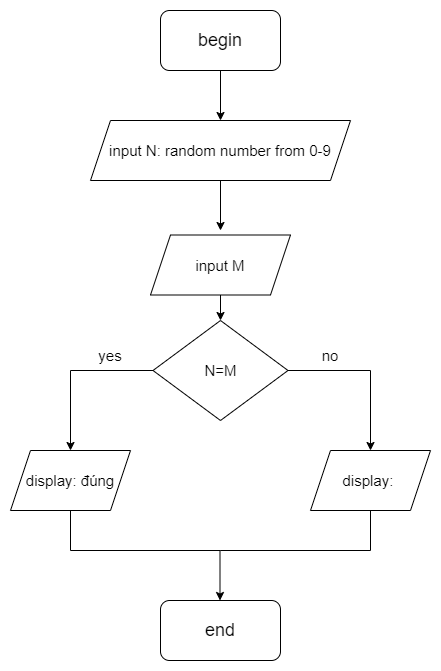

The diagram above was exported from draw.io. Its source (the exported page's mxGraphModel, read from the mxfile embedded in the PNG):
<mxGraphModel dx="1038" dy="641" grid="1" gridSize="10" guides="1" tooltips="1" connect="1" arrows="1" fold="1" page="1" pageScale="1" pageWidth="827" pageHeight="1169" math="0" shadow="0">
  <root>
    <mxCell id="WIyWlLk6GJQsqaUBKTNV-0" />
    <mxCell id="WIyWlLk6GJQsqaUBKTNV-1" parent="WIyWlLk6GJQsqaUBKTNV-0" />
    <mxCell id="cZPMS5Y2hFta3qkvJhyp-0" value="&lt;font style=&quot;font-size: 18px;&quot;&gt;begin&lt;/font&gt;" style="rounded=1;whiteSpace=wrap;html=1;" vertex="1" parent="WIyWlLk6GJQsqaUBKTNV-1">
      <mxGeometry x="350" y="300" width="120" height="60" as="geometry" />
    </mxCell>
    <mxCell id="cZPMS5Y2hFta3qkvJhyp-1" value="" style="endArrow=classic;html=1;rounded=0;fontSize=18;exitX=0.5;exitY=1;exitDx=0;exitDy=0;" edge="1" parent="WIyWlLk6GJQsqaUBKTNV-1" source="cZPMS5Y2hFta3qkvJhyp-0">
      <mxGeometry width="50" height="50" relative="1" as="geometry">
        <mxPoint x="390" y="580" as="sourcePoint" />
        <mxPoint x="410" y="410" as="targetPoint" />
      </mxGeometry>
    </mxCell>
    <mxCell id="cZPMS5Y2hFta3qkvJhyp-2" value="&lt;font style=&quot;font-size: 15px;&quot;&gt;input N: random number from 0-9&lt;/font&gt;" style="shape=parallelogram;perimeter=parallelogramPerimeter;whiteSpace=wrap;html=1;fixedSize=1;fontSize=18;" vertex="1" parent="WIyWlLk6GJQsqaUBKTNV-1">
      <mxGeometry x="280" y="410" width="260" height="60" as="geometry" />
    </mxCell>
    <mxCell id="cZPMS5Y2hFta3qkvJhyp-3" value="" style="endArrow=classic;html=1;rounded=0;fontSize=18;exitX=0.5;exitY=1;exitDx=0;exitDy=0;" edge="1" parent="WIyWlLk6GJQsqaUBKTNV-1">
      <mxGeometry width="50" height="50" relative="1" as="geometry">
        <mxPoint x="410" y="470" as="sourcePoint" />
        <mxPoint x="410" y="520" as="targetPoint" />
      </mxGeometry>
    </mxCell>
    <mxCell id="cZPMS5Y2hFta3qkvJhyp-4" value="&lt;font style=&quot;font-size: 15px;&quot;&gt;input M&lt;/font&gt;" style="shape=parallelogram;perimeter=parallelogramPerimeter;whiteSpace=wrap;html=1;fixedSize=1;fontSize=18;" vertex="1" parent="WIyWlLk6GJQsqaUBKTNV-1">
      <mxGeometry x="340" y="524.5" width="140" height="60" as="geometry" />
    </mxCell>
    <mxCell id="cZPMS5Y2hFta3qkvJhyp-5" value="" style="endArrow=classic;html=1;rounded=0;fontSize=15;exitX=0.5;exitY=1;exitDx=0;exitDy=0;" edge="1" parent="WIyWlLk6GJQsqaUBKTNV-1" source="cZPMS5Y2hFta3qkvJhyp-4">
      <mxGeometry width="50" height="50" relative="1" as="geometry">
        <mxPoint x="390" y="570" as="sourcePoint" />
        <mxPoint x="410" y="610" as="targetPoint" />
      </mxGeometry>
    </mxCell>
    <mxCell id="cZPMS5Y2hFta3qkvJhyp-6" value="N=M" style="rhombus;whiteSpace=wrap;html=1;fontSize=15;" vertex="1" parent="WIyWlLk6GJQsqaUBKTNV-1">
      <mxGeometry x="342.5" y="610" width="135" height="100" as="geometry" />
    </mxCell>
    <mxCell id="cZPMS5Y2hFta3qkvJhyp-12" value="" style="endArrow=classic;html=1;rounded=0;fontSize=15;exitX=0;exitY=0.5;exitDx=0;exitDy=0;" edge="1" parent="WIyWlLk6GJQsqaUBKTNV-1" source="cZPMS5Y2hFta3qkvJhyp-6">
      <mxGeometry width="50" height="50" relative="1" as="geometry">
        <mxPoint x="390" y="680" as="sourcePoint" />
        <mxPoint x="260" y="740" as="targetPoint" />
        <Array as="points">
          <mxPoint x="260" y="660" />
        </Array>
      </mxGeometry>
    </mxCell>
    <mxCell id="cZPMS5Y2hFta3qkvJhyp-13" value="" style="endArrow=classic;html=1;rounded=0;fontSize=15;exitX=1;exitY=0.5;exitDx=0;exitDy=0;" edge="1" parent="WIyWlLk6GJQsqaUBKTNV-1" source="cZPMS5Y2hFta3qkvJhyp-6">
      <mxGeometry width="50" height="50" relative="1" as="geometry">
        <mxPoint x="612.5" y="660" as="sourcePoint" />
        <mxPoint x="560" y="740" as="targetPoint" />
        <Array as="points">
          <mxPoint x="560" y="660" />
        </Array>
      </mxGeometry>
    </mxCell>
    <mxCell id="cZPMS5Y2hFta3qkvJhyp-14" value="display: đúng" style="shape=parallelogram;perimeter=parallelogramPerimeter;whiteSpace=wrap;html=1;fixedSize=1;fontSize=15;" vertex="1" parent="WIyWlLk6GJQsqaUBKTNV-1">
      <mxGeometry x="200" y="740" width="120" height="60" as="geometry" />
    </mxCell>
    <mxCell id="cZPMS5Y2hFta3qkvJhyp-15" value="display:&amp;nbsp;" style="shape=parallelogram;perimeter=parallelogramPerimeter;whiteSpace=wrap;html=1;fixedSize=1;fontSize=15;" vertex="1" parent="WIyWlLk6GJQsqaUBKTNV-1">
      <mxGeometry x="500" y="740" width="120" height="60" as="geometry" />
    </mxCell>
    <mxCell id="cZPMS5Y2hFta3qkvJhyp-16" value="yes" style="text;html=1;strokeColor=none;fillColor=none;align=center;verticalAlign=middle;whiteSpace=wrap;rounded=0;fontSize=15;" vertex="1" parent="WIyWlLk6GJQsqaUBKTNV-1">
      <mxGeometry x="270" y="630" width="60" height="30" as="geometry" />
    </mxCell>
    <mxCell id="cZPMS5Y2hFta3qkvJhyp-17" value="no" style="text;html=1;strokeColor=none;fillColor=none;align=center;verticalAlign=middle;whiteSpace=wrap;rounded=0;fontSize=15;" vertex="1" parent="WIyWlLk6GJQsqaUBKTNV-1">
      <mxGeometry x="490" y="630" width="60" height="30" as="geometry" />
    </mxCell>
    <mxCell id="cZPMS5Y2hFta3qkvJhyp-19" value="" style="endArrow=classic;html=1;rounded=0;fontSize=15;" edge="1" parent="WIyWlLk6GJQsqaUBKTNV-1">
      <mxGeometry width="50" height="50" relative="1" as="geometry">
        <mxPoint x="409.5" y="840" as="sourcePoint" />
        <mxPoint x="409.5" y="890" as="targetPoint" />
      </mxGeometry>
    </mxCell>
    <mxCell id="cZPMS5Y2hFta3qkvJhyp-20" value="" style="endArrow=none;html=1;rounded=0;fontSize=15;entryX=0.5;entryY=1;entryDx=0;entryDy=0;" edge="1" parent="WIyWlLk6GJQsqaUBKTNV-1" target="cZPMS5Y2hFta3qkvJhyp-14">
      <mxGeometry width="50" height="50" relative="1" as="geometry">
        <mxPoint x="410" y="840" as="sourcePoint" />
        <mxPoint x="440" y="630" as="targetPoint" />
        <Array as="points">
          <mxPoint x="260" y="840" />
        </Array>
      </mxGeometry>
    </mxCell>
    <mxCell id="cZPMS5Y2hFta3qkvJhyp-21" value="" style="endArrow=none;html=1;rounded=0;fontSize=15;entryX=0.5;entryY=1;entryDx=0;entryDy=0;" edge="1" parent="WIyWlLk6GJQsqaUBKTNV-1" target="cZPMS5Y2hFta3qkvJhyp-15">
      <mxGeometry width="50" height="50" relative="1" as="geometry">
        <mxPoint x="410" y="840" as="sourcePoint" />
        <mxPoint x="460" y="790" as="targetPoint" />
        <Array as="points">
          <mxPoint x="560" y="840" />
        </Array>
      </mxGeometry>
    </mxCell>
    <mxCell id="cZPMS5Y2hFta3qkvJhyp-22" value="&lt;font style=&quot;font-size: 18px;&quot;&gt;end&lt;br&gt;&lt;/font&gt;" style="rounded=1;whiteSpace=wrap;html=1;" vertex="1" parent="WIyWlLk6GJQsqaUBKTNV-1">
      <mxGeometry x="350" y="890" width="120" height="60" as="geometry" />
    </mxCell>
  </root>
</mxGraphModel>